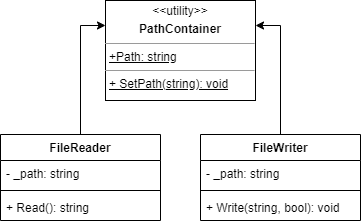

The diagram above was exported from draw.io. Its source (the exported page's mxGraphModel, read from the mxfile embedded in the PNG):
<mxGraphModel dx="690" dy="2830" grid="1" gridSize="10" guides="1" tooltips="1" connect="1" arrows="1" fold="1" page="1" pageScale="1" pageWidth="827" pageHeight="1169" math="0" shadow="0">
  <root>
    <mxCell id="0" />
    <mxCell id="1" parent="0" />
    <mxCell id="2" style="edgeStyle=orthogonalEdgeStyle;rounded=0;orthogonalLoop=1;jettySize=auto;html=1;exitX=0.5;exitY=0;exitDx=0;exitDy=0;entryX=0;entryY=0.25;entryDx=0;entryDy=0;" edge="1" source="3" target="12" parent="1">
      <mxGeometry relative="1" as="geometry" />
    </mxCell>
    <mxCell id="3" value="FileReader" style="swimlane;fontStyle=1;align=center;verticalAlign=top;childLayout=stackLayout;horizontal=1;startSize=26;horizontalStack=0;resizeParent=1;resizeParentMax=0;resizeLast=0;collapsible=1;marginBottom=0;" vertex="1" parent="1">
      <mxGeometry x="320" y="134" width="160" height="86" as="geometry" />
    </mxCell>
    <mxCell id="4" value="- _path: string" style="text;strokeColor=none;fillColor=none;align=left;verticalAlign=top;spacingLeft=4;spacingRight=4;overflow=hidden;rotatable=0;points=[[0,0.5],[1,0.5]];portConstraint=eastwest;" vertex="1" parent="3">
      <mxGeometry y="26" width="160" height="26" as="geometry" />
    </mxCell>
    <mxCell id="5" value="" style="line;strokeWidth=1;fillColor=none;align=left;verticalAlign=middle;spacingTop=-1;spacingLeft=3;spacingRight=3;rotatable=0;labelPosition=right;points=[];portConstraint=eastwest;strokeColor=inherit;" vertex="1" parent="3">
      <mxGeometry y="52" width="160" height="8" as="geometry" />
    </mxCell>
    <mxCell id="6" value="+ Read(): string" style="text;strokeColor=none;fillColor=none;align=left;verticalAlign=top;spacingLeft=4;spacingRight=4;overflow=hidden;rotatable=0;points=[[0,0.5],[1,0.5]];portConstraint=eastwest;" vertex="1" parent="3">
      <mxGeometry y="60" width="160" height="26" as="geometry" />
    </mxCell>
    <mxCell id="7" style="edgeStyle=orthogonalEdgeStyle;rounded=0;orthogonalLoop=1;jettySize=auto;html=1;exitX=0.5;exitY=0;exitDx=0;exitDy=0;entryX=1;entryY=0.25;entryDx=0;entryDy=0;" edge="1" source="8" target="12" parent="1">
      <mxGeometry relative="1" as="geometry" />
    </mxCell>
    <mxCell id="8" value="FileWriter" style="swimlane;fontStyle=1;align=center;verticalAlign=top;childLayout=stackLayout;horizontal=1;startSize=26;horizontalStack=0;resizeParent=1;resizeParentMax=0;resizeLast=0;collapsible=1;marginBottom=0;" vertex="1" parent="1">
      <mxGeometry x="520" y="134" width="160" height="86" as="geometry" />
    </mxCell>
    <mxCell id="9" value="- _path: string" style="text;strokeColor=none;fillColor=none;align=left;verticalAlign=top;spacingLeft=4;spacingRight=4;overflow=hidden;rotatable=0;points=[[0,0.5],[1,0.5]];portConstraint=eastwest;" vertex="1" parent="8">
      <mxGeometry y="26" width="160" height="26" as="geometry" />
    </mxCell>
    <mxCell id="10" value="" style="line;strokeWidth=1;fillColor=none;align=left;verticalAlign=middle;spacingTop=-1;spacingLeft=3;spacingRight=3;rotatable=0;labelPosition=right;points=[];portConstraint=eastwest;strokeColor=inherit;" vertex="1" parent="8">
      <mxGeometry y="52" width="160" height="8" as="geometry" />
    </mxCell>
    <mxCell id="11" value="+ Write(string, bool): void" style="text;strokeColor=none;fillColor=none;align=left;verticalAlign=top;spacingLeft=4;spacingRight=4;overflow=hidden;rotatable=0;points=[[0,0.5],[1,0.5]];portConstraint=eastwest;" vertex="1" parent="8">
      <mxGeometry y="60" width="160" height="26" as="geometry" />
    </mxCell>
    <mxCell id="12" value="&lt;p style=&quot;margin:0px;margin-top:4px;text-align:center;&quot;&gt;&amp;lt;&amp;lt;utility&amp;gt;&amp;gt;&lt;/p&gt;&lt;p style=&quot;margin:0px;margin-top:4px;text-align:center;&quot;&gt;&lt;b&gt;PathContainer&lt;/b&gt;&lt;/p&gt;&lt;hr size=&quot;1&quot;&gt;&lt;p style=&quot;margin:0px;margin-left:4px;&quot;&gt;&lt;u&gt;+Path: string&lt;/u&gt;&lt;/p&gt;&lt;hr size=&quot;1&quot;&gt;&lt;p style=&quot;margin:0px;margin-left:4px;&quot;&gt;&lt;u&gt;+ SetPath(string): void&lt;/u&gt;&lt;/p&gt;" style="verticalAlign=top;align=left;overflow=fill;fontSize=12;fontFamily=Helvetica;html=1;" vertex="1" parent="1">
      <mxGeometry x="425" width="150" height="100" as="geometry" />
    </mxCell>
  </root>
</mxGraphModel>